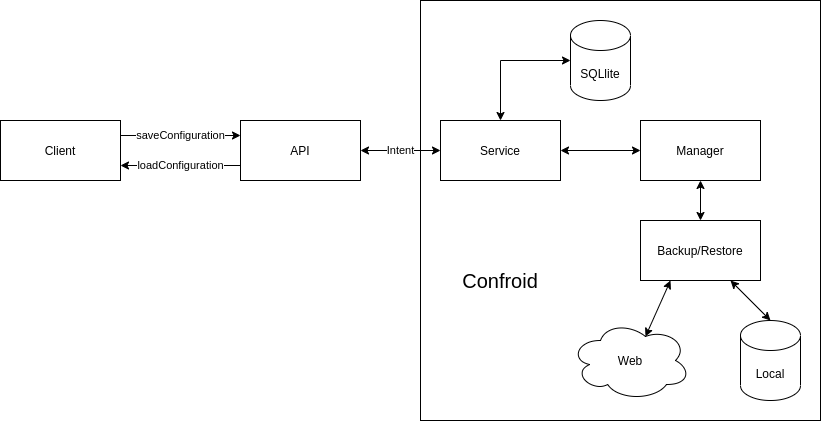

The diagram above was exported from draw.io. Its source (the exported page's mxGraphModel, read from the mxfile embedded in the PNG):
<mxGraphModel dx="986" dy="500" grid="1" gridSize="10" guides="1" tooltips="1" connect="1" arrows="1" fold="1" page="1" pageScale="1" pageWidth="827" pageHeight="1169" math="0" shadow="0">
  <root>
    <mxCell id="0" />
    <mxCell id="1" parent="0" />
    <mxCell id="V01XZu-56sux0JowvLU4-6" value="" style="rounded=0;whiteSpace=wrap;html=1;fillColor=none;" vertex="1" parent="1">
      <mxGeometry x="500" y="20" width="400" height="420" as="geometry" />
    </mxCell>
    <mxCell id="axZsUaNAnWdTs2hdc55x-4" value="loadConfiguration" style="edgeStyle=orthogonalEdgeStyle;rounded=0;orthogonalLoop=1;jettySize=auto;html=1;exitX=0;exitY=0.75;exitDx=0;exitDy=0;entryX=1;entryY=0.75;entryDx=0;entryDy=0;" parent="1" source="axZsUaNAnWdTs2hdc55x-1" target="axZsUaNAnWdTs2hdc55x-2" edge="1">
      <mxGeometry relative="1" as="geometry" />
    </mxCell>
    <mxCell id="V01XZu-56sux0JowvLU4-3" value="Intent" style="edgeStyle=orthogonalEdgeStyle;rounded=0;orthogonalLoop=1;jettySize=auto;html=1;exitX=1;exitY=0.5;exitDx=0;exitDy=0;entryX=0;entryY=0.5;entryDx=0;entryDy=0;startArrow=classic;startFill=1;" edge="1" parent="1" source="axZsUaNAnWdTs2hdc55x-1" target="V01XZu-56sux0JowvLU4-1">
      <mxGeometry relative="1" as="geometry" />
    </mxCell>
    <mxCell id="axZsUaNAnWdTs2hdc55x-1" value="API" style="rounded=0;whiteSpace=wrap;html=1;" parent="1" vertex="1">
      <mxGeometry x="320" y="140" width="120" height="60" as="geometry" />
    </mxCell>
    <mxCell id="axZsUaNAnWdTs2hdc55x-3" value="saveConfiguration" style="edgeStyle=orthogonalEdgeStyle;rounded=0;orthogonalLoop=1;jettySize=auto;html=1;exitX=1;exitY=0.25;exitDx=0;exitDy=0;entryX=0;entryY=0.25;entryDx=0;entryDy=0;" parent="1" source="axZsUaNAnWdTs2hdc55x-2" target="axZsUaNAnWdTs2hdc55x-1" edge="1">
      <mxGeometry relative="1" as="geometry" />
    </mxCell>
    <mxCell id="axZsUaNAnWdTs2hdc55x-2" value="Client" style="rounded=0;whiteSpace=wrap;html=1;" parent="1" vertex="1">
      <mxGeometry x="80" y="140" width="120" height="60" as="geometry" />
    </mxCell>
    <mxCell id="axZsUaNAnWdTs2hdc55x-11" style="edgeStyle=orthogonalEdgeStyle;rounded=0;orthogonalLoop=1;jettySize=auto;html=1;exitX=0.5;exitY=1;exitDx=0;exitDy=0;startArrow=classic;startFill=1;" parent="1" source="axZsUaNAnWdTs2hdc55x-5" target="axZsUaNAnWdTs2hdc55x-10" edge="1">
      <mxGeometry relative="1" as="geometry" />
    </mxCell>
    <mxCell id="axZsUaNAnWdTs2hdc55x-5" value="Manager" style="rounded=0;whiteSpace=wrap;html=1;" parent="1" vertex="1">
      <mxGeometry x="720" y="140" width="120" height="60" as="geometry" />
    </mxCell>
    <mxCell id="axZsUaNAnWdTs2hdc55x-8" value="SQLlite" style="shape=cylinder3;whiteSpace=wrap;html=1;boundedLbl=1;backgroundOutline=1;size=15;" parent="1" vertex="1">
      <mxGeometry x="650" y="40" width="60" height="80" as="geometry" />
    </mxCell>
    <mxCell id="axZsUaNAnWdTs2hdc55x-14" style="rounded=0;orthogonalLoop=1;jettySize=auto;html=1;exitX=0.25;exitY=1;exitDx=0;exitDy=0;entryX=0.625;entryY=0.2;entryDx=0;entryDy=0;entryPerimeter=0;startArrow=classic;startFill=1;" parent="1" source="axZsUaNAnWdTs2hdc55x-10" target="axZsUaNAnWdTs2hdc55x-12" edge="1">
      <mxGeometry relative="1" as="geometry" />
    </mxCell>
    <mxCell id="axZsUaNAnWdTs2hdc55x-15" style="edgeStyle=none;rounded=0;orthogonalLoop=1;jettySize=auto;html=1;exitX=0.75;exitY=1;exitDx=0;exitDy=0;entryX=0.5;entryY=0;entryDx=0;entryDy=0;entryPerimeter=0;startArrow=classic;startFill=1;" parent="1" source="axZsUaNAnWdTs2hdc55x-10" target="axZsUaNAnWdTs2hdc55x-13" edge="1">
      <mxGeometry relative="1" as="geometry" />
    </mxCell>
    <mxCell id="axZsUaNAnWdTs2hdc55x-10" value="Backup/Restore" style="rounded=0;whiteSpace=wrap;html=1;" parent="1" vertex="1">
      <mxGeometry x="720" y="240" width="120" height="60" as="geometry" />
    </mxCell>
    <mxCell id="axZsUaNAnWdTs2hdc55x-12" value="Web" style="ellipse;shape=cloud;whiteSpace=wrap;html=1;" parent="1" vertex="1">
      <mxGeometry x="650" y="340" width="120" height="80" as="geometry" />
    </mxCell>
    <mxCell id="axZsUaNAnWdTs2hdc55x-13" value="Local" style="shape=cylinder3;whiteSpace=wrap;html=1;boundedLbl=1;backgroundOutline=1;size=15;" parent="1" vertex="1">
      <mxGeometry x="820" y="340" width="60" height="80" as="geometry" />
    </mxCell>
    <mxCell id="V01XZu-56sux0JowvLU4-4" style="edgeStyle=orthogonalEdgeStyle;rounded=0;orthogonalLoop=1;jettySize=auto;html=1;exitX=1;exitY=0.5;exitDx=0;exitDy=0;entryX=0;entryY=0.5;entryDx=0;entryDy=0;startArrow=classic;startFill=1;" edge="1" parent="1" source="V01XZu-56sux0JowvLU4-1" target="axZsUaNAnWdTs2hdc55x-5">
      <mxGeometry relative="1" as="geometry" />
    </mxCell>
    <mxCell id="V01XZu-56sux0JowvLU4-5" style="edgeStyle=orthogonalEdgeStyle;rounded=0;orthogonalLoop=1;jettySize=auto;html=1;exitX=0.5;exitY=0;exitDx=0;exitDy=0;entryX=0;entryY=0.5;entryDx=0;entryDy=0;entryPerimeter=0;startArrow=classic;startFill=1;" edge="1" parent="1" source="V01XZu-56sux0JowvLU4-1" target="axZsUaNAnWdTs2hdc55x-8">
      <mxGeometry relative="1" as="geometry" />
    </mxCell>
    <mxCell id="V01XZu-56sux0JowvLU4-1" value="Service" style="rounded=0;whiteSpace=wrap;html=1;" vertex="1" parent="1">
      <mxGeometry x="520" y="140" width="120" height="60" as="geometry" />
    </mxCell>
    <mxCell id="V01XZu-56sux0JowvLU4-7" value="&lt;font style=&quot;font-size: 20px&quot;&gt;Confroid&lt;/font&gt;" style="text;html=1;strokeColor=none;fillColor=none;align=center;verticalAlign=middle;whiteSpace=wrap;rounded=0;" vertex="1" parent="1">
      <mxGeometry x="540" y="290" width="80" height="20" as="geometry" />
    </mxCell>
  </root>
</mxGraphModel>